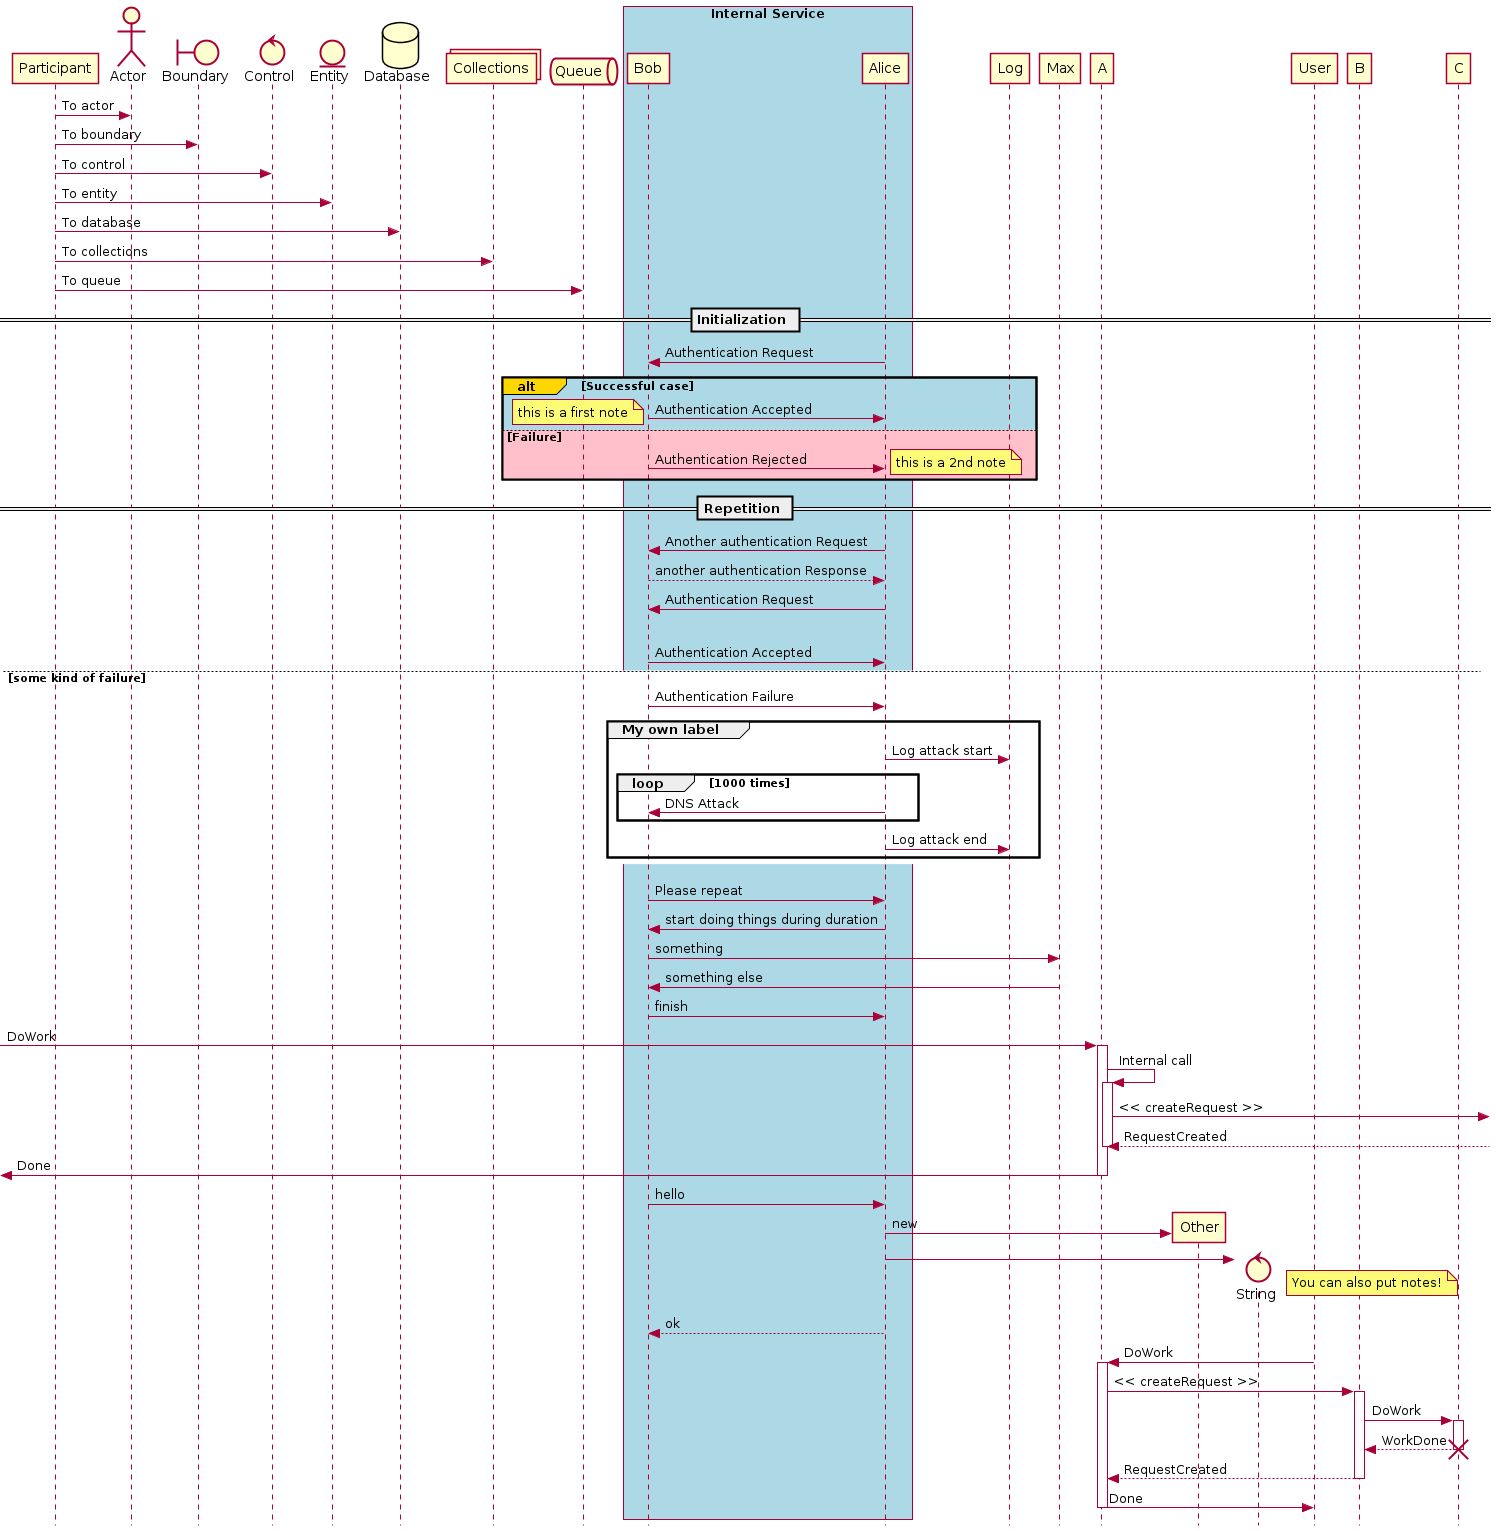

The diagram above was rendered by PlantUML. Its source (embedded in the PNG):
@startuml
' ---------- SETUP ----------------
' strict uml style and hide footboxes
skinparam style strictuml
hide footbox
' for anchors and duration this may be required (uncomment)
' !pragma teoz true


' ---------- Declaring participants
participant Participant as Foo
actor       Actor       as Foo1
boundary    Boundary    as Foo2
control     Control     as Foo3
entity      Entity      as Foo4
database    Database    as Foo5
collections Collections as Foo6
queue       Queue       as Foo7
Foo -> Foo1 : To actor 
Foo -> Foo2 : To boundary
Foo -> Foo3 : To control
Foo -> Foo4 : To entity
Foo -> Foo5 : To database
Foo -> Foo6 : To collections
Foo -> Foo7: To queue

' -------- Grouping messages ------------------
' divider or separator
' Encompass actors
' add colors to cases
' add notes
== Initialization ==

box "Internal Service" #LightBlue
participant Bob
participant Alice
end box
Alice -> Bob: Authentication Request
alt#Gold #LightBlue Successful case
    Bob -> Alice: Authentication Accepted
    note left: this is a first note
else #Pink Failure
    Bob -> Alice: Authentication Rejected
    note right: this is a 2nd note
end

== Repetition ==

Alice -> Bob: Another authentication Request
Alice <-- Bob: another authentication Response


Alice -> Bob: Authentication Request

alt successful case

    Bob -> Alice: Authentication Accepted

else some kind of failure

    Bob -> Alice: Authentication Failure
    group My own label
    Alice -> Log : Log attack start
        loop 1000 times
            Alice -> Bob: DNS Attack
        end
    Alice -> Log : Log attack end
    end

else Another type of failure

   Bob -> Alice: Please repeat

' ---------- Anchors and duration
{start} Alice -> Bob : start doing things during duration
Bob -> Max : something
Max -> Bob : something else
{end} Bob -> Alice : finish

{start} <-> {end} : some time

' --------- Incoming and outgoing messages
[-> A: DoWork

activate A

A -> A: Internal call
activate A

A ->] : << createRequest >>

A<--] : RequestCreated
deactivate A
[<- A: Done
deactivate A

' -------  Participant creation ---------
Bob -> Alice : hello

create Other
Alice -> Other : new

create control String
Alice -> String
note right : You can also put notes!

Alice --> Bob : ok

'-------- Lifeline activation/deactivation
participant User

User -> A: DoWork
activate A

A -> B: << createRequest >>
activate B

B -> C: DoWork
activate C
C --> B: WorkDone
destroy C

B --> A: RequestCreated
deactivate B

A -> User: Done
deactivate A

@enduml